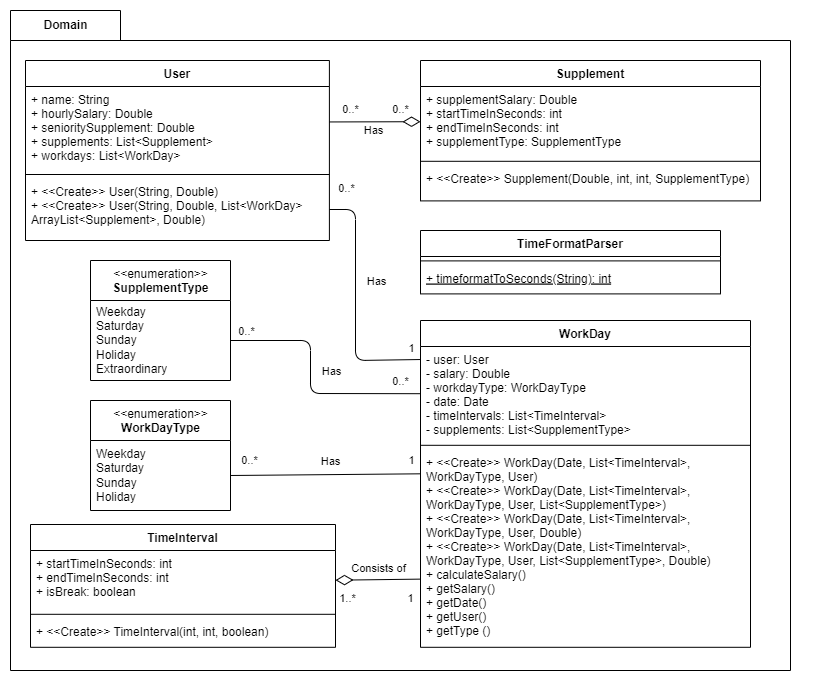

The diagram above was exported from draw.io. Its source (the exported page's mxGraphModel, read from the mxfile embedded in the PNG):
<mxGraphModel dx="1135" dy="729" grid="1" gridSize="10" guides="1" tooltips="1" connect="1" arrows="1" fold="1" page="1" pageScale="1" pageWidth="850" pageHeight="1100" math="0" shadow="0">
  <root>
    <mxCell id="0" />
    <mxCell id="1" parent="0" />
    <mxCell id="7" value="Domain" style="shape=folder;fontStyle=1;tabWidth=110;tabHeight=30;tabPosition=left;html=1;boundedLbl=1;labelInHeader=1;container=1;collapsible=0;" parent="1" vertex="1">
      <mxGeometry x="20" y="40" width="780" height="660" as="geometry" />
    </mxCell>
    <mxCell id="8" value="" style="html=1;strokeColor=none;resizeWidth=1;resizeHeight=1;fillColor=none;part=1;connectable=0;allowArrows=0;deletable=0;" parent="7" vertex="1">
      <mxGeometry width="800.26" height="627" relative="1" as="geometry">
        <mxPoint y="30" as="offset" />
      </mxGeometry>
    </mxCell>
    <mxCell id="38" value="0..*" style="edgeLabel;html=1;align=center;verticalAlign=middle;resizable=0;points=[];" parent="7" vertex="1" connectable="0">
      <mxGeometry x="349.99999999999983" y="-69.99847783018298" as="geometry">
        <mxPoint x="39" y="168" as="offset" />
      </mxGeometry>
    </mxCell>
    <mxCell id="50" value="Has" style="edgeLabel;html=1;align=center;verticalAlign=middle;resizable=0;points=[];" parent="7" vertex="1" connectable="0">
      <mxGeometry x="415" y="130.00205708299467" as="geometry">
        <mxPoint x="-50" y="140" as="offset" />
      </mxGeometry>
    </mxCell>
    <mxCell id="59" value="TimeFormatParser" style="swimlane;fontStyle=1;align=center;verticalAlign=top;childLayout=stackLayout;horizontal=1;startSize=26;horizontalStack=0;resizeParent=1;resizeParentMax=0;resizeLast=0;collapsible=1;marginBottom=0;" parent="7" vertex="1">
      <mxGeometry x="410" y="219.99999999999997" width="300" height="63.4" as="geometry" />
    </mxCell>
    <mxCell id="61" value="" style="line;strokeWidth=1;fillColor=none;align=left;verticalAlign=middle;spacingTop=-1;spacingLeft=3;spacingRight=3;rotatable=0;labelPosition=right;points=[];portConstraint=eastwest;strokeColor=inherit;" parent="59" vertex="1">
      <mxGeometry y="26" width="300" height="8.8" as="geometry" />
    </mxCell>
    <mxCell id="62" value="+ timeformatToSeconds(String): int" style="text;strokeColor=none;fillColor=none;align=left;verticalAlign=top;spacingLeft=4;spacingRight=4;overflow=hidden;rotatable=0;points=[[0,0.5],[1,0.5]];portConstraint=eastwest;fontStyle=4" parent="59" vertex="1">
      <mxGeometry y="34.8" width="300" height="28.6" as="geometry" />
    </mxCell>
    <mxCell id="69" style="edgeStyle=none;html=1;exitX=-0.001;exitY=0.655;exitDx=0;exitDy=0;entryX=1;entryY=0.5;entryDx=0;entryDy=0;exitPerimeter=0;endArrow=diamondThin;endFill=0;startSize=6;endSize=15;" parent="7" source="42" target="64" edge="1">
      <mxGeometry relative="1" as="geometry" />
    </mxCell>
    <mxCell id="70" value="Consists of" style="edgeLabel;html=1;align=center;verticalAlign=middle;resizable=0;points=[];" parent="69" vertex="1" connectable="0">
      <mxGeometry x="-0.2614" y="1" relative="1" as="geometry">
        <mxPoint x="-11" y="-13" as="offset" />
      </mxGeometry>
    </mxCell>
    <mxCell id="71" value="1..*" style="edgeLabel;html=1;align=center;verticalAlign=middle;resizable=0;points=[];" parent="69" vertex="1" connectable="0">
      <mxGeometry x="-0.3581" relative="1" as="geometry">
        <mxPoint x="-46" y="18" as="offset" />
      </mxGeometry>
    </mxCell>
    <mxCell id="72" value="1" style="edgeLabel;html=1;align=center;verticalAlign=middle;resizable=0;points=[];" parent="69" vertex="1" connectable="0">
      <mxGeometry x="-0.298" y="-1" relative="1" as="geometry">
        <mxPoint x="19" y="19" as="offset" />
      </mxGeometry>
    </mxCell>
    <mxCell id="63" value="TimeInterval" style="swimlane;fontStyle=1;align=center;verticalAlign=top;childLayout=stackLayout;horizontal=1;startSize=26;horizontalStack=0;resizeParent=1;resizeParentMax=0;resizeLast=0;collapsible=1;marginBottom=0;" parent="7" vertex="1">
      <mxGeometry x="20" y="514" width="305" height="122.80000000000001" as="geometry" />
    </mxCell>
    <mxCell id="64" value="+ startTimeInSeconds: int&#10;+ endTimeInSeconds: int&#10;+ isBreak: boolean" style="text;strokeColor=none;fillColor=none;align=left;verticalAlign=top;spacingLeft=4;spacingRight=4;overflow=hidden;rotatable=0;points=[[0,0.5],[1,0.5]];portConstraint=eastwest;" parent="63" vertex="1">
      <mxGeometry y="26" width="305" height="59.400000000000006" as="geometry" />
    </mxCell>
    <mxCell id="65" value="" style="line;strokeWidth=1;fillColor=none;align=left;verticalAlign=middle;spacingTop=-1;spacingLeft=3;spacingRight=3;rotatable=0;labelPosition=right;points=[];portConstraint=eastwest;strokeColor=inherit;" parent="63" vertex="1">
      <mxGeometry y="85.4" width="305" height="8.8" as="geometry" />
    </mxCell>
    <mxCell id="66" value="+ &lt;&lt;Create&gt;&gt; TimeInterval(int, int, boolean)" style="text;strokeColor=none;fillColor=none;align=left;verticalAlign=top;spacingLeft=4;spacingRight=4;overflow=hidden;rotatable=0;points=[[0,0.5],[1,0.5]];portConstraint=eastwest;" parent="63" vertex="1">
      <mxGeometry y="94.2" width="305" height="28.6" as="geometry" />
    </mxCell>
    <mxCell id="26" value="Supplement&#10;" style="swimlane;fontStyle=1;align=center;verticalAlign=top;childLayout=stackLayout;horizontal=1;startSize=26;horizontalStack=0;resizeParent=1;resizeParentMax=0;resizeLast=0;collapsible=1;marginBottom=0;" parent="7" vertex="1">
      <mxGeometry x="410" y="50" width="340" height="140.4" as="geometry" />
    </mxCell>
    <mxCell id="27" value="+ supplementSalary: Double&#10;+ startTimeInSeconds: int&#10;+ endTimeInSeconds: int&#10;+ supplementType: SupplementType" style="text;strokeColor=none;fillColor=none;align=left;verticalAlign=top;spacingLeft=4;spacingRight=4;overflow=hidden;rotatable=0;points=[[0,0.5],[1,0.5]];portConstraint=eastwest;" parent="26" vertex="1">
      <mxGeometry y="26" width="340" height="70.4" as="geometry" />
    </mxCell>
    <mxCell id="28" value="" style="line;strokeWidth=1;fillColor=none;align=left;verticalAlign=middle;spacingTop=-1;spacingLeft=3;spacingRight=3;rotatable=0;labelPosition=right;points=[];portConstraint=eastwest;strokeColor=inherit;" parent="26" vertex="1">
      <mxGeometry y="96.4" width="340" height="8.8" as="geometry" />
    </mxCell>
    <mxCell id="29" value="+ &lt;&lt;Create&gt;&gt; Supplement(Double, int, int, SupplementType)" style="text;strokeColor=none;fillColor=none;align=left;verticalAlign=top;spacingLeft=4;spacingRight=4;overflow=hidden;rotatable=0;points=[[0,0.5],[1,0.5]];portConstraint=eastwest;" parent="26" vertex="1">
      <mxGeometry y="105.2" width="340" height="35.2" as="geometry" />
    </mxCell>
    <mxCell id="130" value="0..*" style="edgeLabel;html=1;align=center;verticalAlign=middle;resizable=0;points=[];" parent="7" vertex="1" connectable="0">
      <mxGeometry x="299.99999999999983" y="-69.99847783018298" as="geometry">
        <mxPoint x="39" y="168" as="offset" />
      </mxGeometry>
    </mxCell>
    <mxCell id="39" value="WorkDay" style="swimlane;fontStyle=1;align=center;verticalAlign=top;childLayout=stackLayout;horizontal=1;startSize=26;horizontalStack=0;resizeParent=1;resizeParentMax=0;resizeLast=0;collapsible=1;marginBottom=0;" parent="7" vertex="1">
      <mxGeometry x="410" y="310.00000000000006" width="330" height="326.8" as="geometry" />
    </mxCell>
    <mxCell id="40" value="- user: User&#10;- salary: Double &#10;- workdayType: WorkDayType&#10;- date: Date&#10;- timeIntervals: List&lt;TimeInterval&gt;&#10;- supplements: List&lt;SupplementType&gt;" style="text;strokeColor=none;fillColor=none;align=left;verticalAlign=top;spacingLeft=4;spacingRight=4;overflow=hidden;rotatable=0;points=[[0,0.5],[1,0.5]];portConstraint=eastwest;" parent="39" vertex="1">
      <mxGeometry y="26" width="330" height="94.4" as="geometry" />
    </mxCell>
    <mxCell id="41" value="" style="line;strokeWidth=1;fillColor=none;align=left;verticalAlign=middle;spacingTop=-1;spacingLeft=3;spacingRight=3;rotatable=0;labelPosition=right;points=[];portConstraint=eastwest;strokeColor=inherit;" parent="39" vertex="1">
      <mxGeometry y="120.4" width="330" height="8.8" as="geometry" />
    </mxCell>
    <mxCell id="42" value="+ &lt;&lt;Create&gt;&gt; WorkDay(Date, List&lt;TimeInterval&gt;, &#10;WorkDayType, User)&#10;+ &lt;&lt;Create&gt;&gt; WorkDay(Date, List&lt;TimeInterval&gt;,&#10;WorkDayType, User, List&lt;SupplementType&gt;)&#10;+ &lt;&lt;Create&gt;&gt; WorkDay(Date, List&lt;TimeInterval&gt;,&#10;WorkDayType, User, Double)&#10;+ &lt;&lt;Create&gt;&gt; WorkDay(Date, List&lt;TimeInterval&gt;,&#10;WorkDayType, User, List&lt;SupplementType&gt;, Double)&#10;+ calculateSalary()&#10;+ getSalary()&#10;+ getDate()&#10;+ getUser()&#10;+ getType ()" style="text;strokeColor=none;fillColor=none;align=left;verticalAlign=top;spacingLeft=4;spacingRight=4;overflow=hidden;rotatable=0;points=[[0,0.5],[1,0.5]];portConstraint=eastwest;" parent="39" vertex="1">
      <mxGeometry y="129.20000000000002" width="330" height="197.6" as="geometry" />
    </mxCell>
    <mxCell id="131" value="&amp;lt;&amp;lt;enumeration&amp;gt;&amp;gt;&lt;br&gt;&lt;b&gt;WorkDayType&lt;/b&gt;" style="swimlane;fontStyle=0;align=center;verticalAlign=top;childLayout=stackLayout;horizontal=1;startSize=40;horizontalStack=0;resizeParent=1;resizeParentMax=0;resizeLast=0;collapsible=0;marginBottom=0;html=1;" vertex="1" parent="7">
      <mxGeometry x="80" y="390" width="140" height="110" as="geometry" />
    </mxCell>
    <mxCell id="132" value="Weekday&lt;br&gt;Saturday&lt;br&gt;Sunday&lt;br&gt;Holiday" style="text;html=1;strokeColor=none;fillColor=none;align=left;verticalAlign=middle;spacingLeft=4;spacingRight=4;overflow=hidden;rotatable=0;points=[[0,0.5],[1,0.5]];portConstraint=eastwest;" vertex="1" parent="131">
      <mxGeometry y="40" width="140" height="70" as="geometry" />
    </mxCell>
    <mxCell id="133" value="&amp;lt;&amp;lt;enumeration&amp;gt;&amp;gt;&lt;br&gt;&lt;b&gt;SupplementType&lt;/b&gt;" style="swimlane;fontStyle=0;align=center;verticalAlign=top;childLayout=stackLayout;horizontal=1;startSize=40;horizontalStack=0;resizeParent=1;resizeParentMax=0;resizeLast=0;collapsible=0;marginBottom=0;html=1;" vertex="1" parent="7">
      <mxGeometry x="80" y="250" width="140" height="120" as="geometry" />
    </mxCell>
    <mxCell id="134" value="Weekday&lt;br&gt;Saturday&lt;br&gt;Sunday&lt;br&gt;Holiday&lt;br&gt;Extraordinary" style="text;html=1;strokeColor=none;fillColor=none;align=left;verticalAlign=middle;spacingLeft=4;spacingRight=4;overflow=hidden;rotatable=0;points=[[0,0.5],[1,0.5]];portConstraint=eastwest;" vertex="1" parent="133">
      <mxGeometry y="40" width="140" height="80" as="geometry" />
    </mxCell>
    <mxCell id="135" style="edgeStyle=none;html=1;exitX=1;exitY=0.5;exitDx=0;exitDy=0;entryX=0;entryY=0.5;entryDx=0;entryDy=0;endArrow=none;endFill=0;" edge="1" parent="7" source="134" target="40">
      <mxGeometry relative="1" as="geometry">
        <Array as="points">
          <mxPoint x="300" y="330" />
          <mxPoint x="300" y="383" />
        </Array>
      </mxGeometry>
    </mxCell>
    <mxCell id="137" value="Has" style="edgeLabel;html=1;align=center;verticalAlign=middle;resizable=0;points=[];" vertex="1" connectable="0" parent="135">
      <mxGeometry x="0.2547" y="1" relative="1" as="geometry">
        <mxPoint y="-22" as="offset" />
      </mxGeometry>
    </mxCell>
    <mxCell id="140" value="0..*" style="edgeLabel;html=1;align=center;verticalAlign=middle;resizable=0;points=[];" vertex="1" connectable="0" parent="135">
      <mxGeometry x="-0.8772" y="-1" relative="1" as="geometry">
        <mxPoint y="-11" as="offset" />
      </mxGeometry>
    </mxCell>
    <mxCell id="141" value="0..*" style="edgeLabel;html=1;align=center;verticalAlign=middle;resizable=0;points=[];" vertex="1" connectable="0" parent="135">
      <mxGeometry x="0.773" y="2" relative="1" as="geometry">
        <mxPoint x="7" y="-11" as="offset" />
      </mxGeometry>
    </mxCell>
    <mxCell id="136" style="edgeStyle=none;html=1;exitX=1;exitY=0.5;exitDx=0;exitDy=0;entryX=0.001;entryY=0.122;entryDx=0;entryDy=0;entryPerimeter=0;endArrow=none;endFill=0;" edge="1" parent="7" source="132" target="42">
      <mxGeometry relative="1" as="geometry" />
    </mxCell>
    <mxCell id="139" value="Has" style="edgeLabel;html=1;align=center;verticalAlign=middle;resizable=0;points=[];" vertex="1" connectable="0" parent="136">
      <mxGeometry x="0.1977" y="1" relative="1" as="geometry">
        <mxPoint x="-15" y="-13" as="offset" />
      </mxGeometry>
    </mxCell>
    <mxCell id="142" value="1" style="edgeLabel;html=1;align=center;verticalAlign=middle;resizable=0;points=[];" vertex="1" connectable="0" parent="136">
      <mxGeometry x="0.7373" y="-1" relative="1" as="geometry">
        <mxPoint x="15" y="-15" as="offset" />
      </mxGeometry>
    </mxCell>
    <mxCell id="143" value="0..*" style="edgeLabel;html=1;align=center;verticalAlign=middle;resizable=0;points=[];" vertex="1" connectable="0" parent="136">
      <mxGeometry x="-0.8037" y="2" relative="1" as="geometry">
        <mxPoint y="-13" as="offset" />
      </mxGeometry>
    </mxCell>
    <mxCell id="81" value="Has" style="edgeStyle=none;html=1;fontColor=default;endArrow=diamondThin;endFill=0;endSize=15;strokeWidth=1;entryX=0;entryY=0.5;entryDx=0;entryDy=0;exitX=1.001;exitY=0.422;exitDx=0;exitDy=0;exitPerimeter=0;" parent="1" source="31" target="27" edge="1">
      <mxGeometry x="-0.0496" y="-9" relative="1" as="geometry">
        <mxPoint x="340" y="150" as="sourcePoint" />
        <mxPoint x="420" y="180" as="targetPoint" />
        <mxPoint as="offset" />
      </mxGeometry>
    </mxCell>
    <mxCell id="30" value="User" style="swimlane;fontStyle=1;align=center;verticalAlign=top;childLayout=stackLayout;horizontal=1;startSize=26;horizontalStack=0;resizeParent=1;resizeParentMax=0;resizeLast=0;collapsible=1;marginBottom=0;" parent="1" vertex="1">
      <mxGeometry x="35" y="90" width="303.9" height="180" as="geometry" />
    </mxCell>
    <mxCell id="31" value="+ name: String&#10;+ hourlySalary: Double&#10;+ senioritySupplement: Double&#10;+ supplements: List&lt;Supplement&gt;&#10;+ workdays: List&lt;WorkDay&gt;" style="text;strokeColor=none;fillColor=none;align=left;verticalAlign=top;spacingLeft=4;spacingRight=4;overflow=hidden;rotatable=0;points=[[0,0.5],[1,0.5]];portConstraint=eastwest;" parent="30" vertex="1">
      <mxGeometry y="26" width="303.9" height="84" as="geometry" />
    </mxCell>
    <mxCell id="32" value="" style="line;strokeWidth=1;fillColor=none;align=left;verticalAlign=middle;spacingTop=-1;spacingLeft=3;spacingRight=3;rotatable=0;labelPosition=right;points=[];portConstraint=eastwest;strokeColor=inherit;" parent="30" vertex="1">
      <mxGeometry y="110" width="303.9" height="8" as="geometry" />
    </mxCell>
    <mxCell id="33" value="+ &lt;&lt;Create&gt;&gt; User(String, Double)&#10;+ &lt;&lt;Create&gt;&gt; User(String, Double, List&lt;WorkDay&gt;&#10;ArrayList&lt;Supplement&gt;, Double)" style="text;strokeColor=none;fillColor=none;align=left;verticalAlign=top;spacingLeft=4;spacingRight=4;overflow=hidden;rotatable=0;points=[[0,0.5],[1,0.5]];portConstraint=eastwest;" parent="30" vertex="1">
      <mxGeometry y="118" width="303.9" height="62" as="geometry" />
    </mxCell>
    <mxCell id="43" style="edgeStyle=none;html=1;entryX=-0.001;entryY=0.138;entryDx=0;entryDy=0;strokeWidth=1;endArrow=none;endFill=0;endSize=13;exitX=1;exitY=0.5;exitDx=0;exitDy=0;entryPerimeter=0;" parent="1" source="33" target="40" edge="1">
      <mxGeometry relative="1" as="geometry">
        <Array as="points">
          <mxPoint x="365" y="239" />
          <mxPoint x="365" y="390" />
        </Array>
      </mxGeometry>
    </mxCell>
    <mxCell id="46" value="0..*" style="edgeLabel;html=1;align=center;verticalAlign=middle;resizable=0;points=[];" parent="43" vertex="1" connectable="0">
      <mxGeometry x="-0.5388" y="-2" relative="1" as="geometry">
        <mxPoint x="-8" y="-51" as="offset" />
      </mxGeometry>
    </mxCell>
    <mxCell id="48" value="1" style="edgeLabel;html=1;align=center;verticalAlign=middle;resizable=0;points=[];" parent="43" vertex="1" connectable="0">
      <mxGeometry x="-0.1551" y="2" relative="1" as="geometry">
        <mxPoint x="53" y="62" as="offset" />
      </mxGeometry>
    </mxCell>
  </root>
</mxGraphModel>